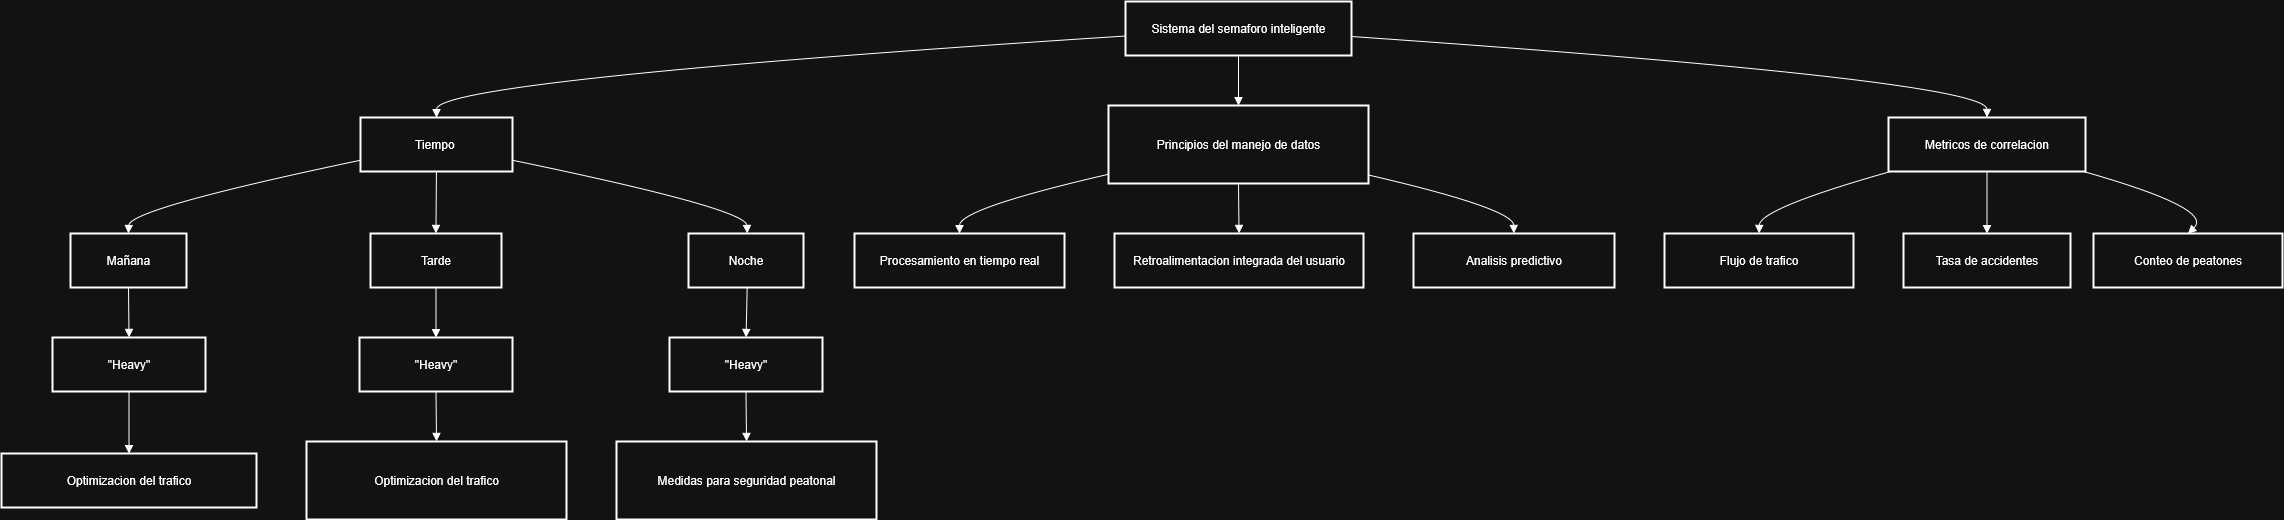

The diagram above was exported from draw.io. Its source (the exported page's mxGraphModel, read from the mxfile embedded in the PNG):
<mxGraphModel dx="2202" dy="1251" grid="1" gridSize="10" guides="1" tooltips="1" connect="1" arrows="1" fold="1" page="1" pageScale="1" pageWidth="850" pageHeight="1100" math="0" shadow="0">
  <root>
    <mxCell id="0" />
    <mxCell id="1" parent="0" />
    <mxCell id="2" value="Sistema del semaforo inteligente" style="whiteSpace=wrap;strokeWidth=2;" parent="1" vertex="1">
      <mxGeometry x="1132" y="8" width="226" height="54" as="geometry" />
    </mxCell>
    <mxCell id="3" value="Tiempo " style="whiteSpace=wrap;strokeWidth=2;" parent="1" vertex="1">
      <mxGeometry x="367" y="124" width="152" height="54" as="geometry" />
    </mxCell>
    <mxCell id="4" value="Mañana" style="whiteSpace=wrap;strokeWidth=2;" parent="1" vertex="1">
      <mxGeometry x="77" y="240" width="116" height="54" as="geometry" />
    </mxCell>
    <mxCell id="5" value="Tarde" style="whiteSpace=wrap;strokeWidth=2;" parent="1" vertex="1">
      <mxGeometry x="377" y="240" width="131" height="54" as="geometry" />
    </mxCell>
    <mxCell id="6" value="Noche" style="whiteSpace=wrap;strokeWidth=2;" parent="1" vertex="1">
      <mxGeometry x="695" y="240" width="115" height="54" as="geometry" />
    </mxCell>
    <mxCell id="7" value="&quot;Heavy&quot;" style="whiteSpace=wrap;strokeWidth=2;" parent="1" vertex="1">
      <mxGeometry x="59" y="344" width="153" height="54" as="geometry" />
    </mxCell>
    <mxCell id="8" value="&quot;Heavy&quot;" style="whiteSpace=wrap;strokeWidth=2;" parent="1" vertex="1">
      <mxGeometry x="366" y="344" width="153" height="54" as="geometry" />
    </mxCell>
    <mxCell id="9" value="&quot;Heavy&quot;" style="whiteSpace=wrap;strokeWidth=2;" parent="1" vertex="1">
      <mxGeometry x="676" y="344" width="153" height="54" as="geometry" />
    </mxCell>
    <mxCell id="10" value="Principios del manejo de datos" style="whiteSpace=wrap;strokeWidth=2;" parent="1" vertex="1">
      <mxGeometry x="1115" y="112" width="260" height="78" as="geometry" />
    </mxCell>
    <mxCell id="11" value="Procesamiento en tiempo real" style="whiteSpace=wrap;strokeWidth=2;" parent="1" vertex="1">
      <mxGeometry x="861" y="240" width="210" height="54" as="geometry" />
    </mxCell>
    <mxCell id="12" value="Retroalimentacion integrada del usuario" style="whiteSpace=wrap;strokeWidth=2;" parent="1" vertex="1">
      <mxGeometry x="1121" y="240" width="249" height="54" as="geometry" />
    </mxCell>
    <mxCell id="13" value="Analisis predictivo" style="whiteSpace=wrap;strokeWidth=2;" parent="1" vertex="1">
      <mxGeometry x="1420" y="240" width="201" height="54" as="geometry" />
    </mxCell>
    <mxCell id="14" value="Metricos de correlacion" style="whiteSpace=wrap;strokeWidth=2;" parent="1" vertex="1">
      <mxGeometry x="1895" y="124" width="197" height="54" as="geometry" />
    </mxCell>
    <mxCell id="15" value="Flujo de trafico" style="whiteSpace=wrap;strokeWidth=2;" parent="1" vertex="1">
      <mxGeometry x="1671" y="240" width="189" height="54" as="geometry" />
    </mxCell>
    <mxCell id="16" value="Tasa de accidentes" style="whiteSpace=wrap;strokeWidth=2;" parent="1" vertex="1">
      <mxGeometry x="1910" y="240" width="167" height="54" as="geometry" />
    </mxCell>
    <mxCell id="17" value="Conteo de peatones" style="whiteSpace=wrap;strokeWidth=2;" parent="1" vertex="1">
      <mxGeometry x="2100" y="240" width="189" height="54" as="geometry" />
    </mxCell>
    <mxCell id="18" value="Optimizacion del trafico" style="whiteSpace=wrap;strokeWidth=2;" parent="1" vertex="1">
      <mxGeometry x="8" y="460" width="255" height="54" as="geometry" />
    </mxCell>
    <mxCell id="19" value="Optimizacion del trafico" style="whiteSpace=wrap;strokeWidth=2;" parent="1" vertex="1">
      <mxGeometry x="313" y="448" width="260" height="78" as="geometry" />
    </mxCell>
    <mxCell id="20" value="Medidas para seguridad peatonal" style="whiteSpace=wrap;strokeWidth=2;" parent="1" vertex="1">
      <mxGeometry x="623" y="448" width="260" height="78" as="geometry" />
    </mxCell>
    <mxCell id="21" value="" style="curved=1;startArrow=none;endArrow=block;exitX=0;exitY=0.64;entryX=0.5;entryY=0;" parent="1" source="2" target="3" edge="1">
      <mxGeometry relative="1" as="geometry">
        <Array as="points">
          <mxPoint x="443" y="87" />
        </Array>
      </mxGeometry>
    </mxCell>
    <mxCell id="22" value="" style="curved=1;startArrow=none;endArrow=block;exitX=0;exitY=0.79;entryX=0.5;entryY=0;" parent="1" source="3" target="4" edge="1">
      <mxGeometry relative="1" as="geometry">
        <Array as="points">
          <mxPoint x="136" y="215" />
        </Array>
      </mxGeometry>
    </mxCell>
    <mxCell id="23" value="" style="curved=1;startArrow=none;endArrow=block;exitX=0.5;exitY=1;entryX=0.5;entryY=0;" parent="1" source="3" target="5" edge="1">
      <mxGeometry relative="1" as="geometry">
        <Array as="points" />
      </mxGeometry>
    </mxCell>
    <mxCell id="24" value="" style="curved=1;startArrow=none;endArrow=block;exitX=1;exitY=0.79;entryX=0.51;entryY=0;" parent="1" source="3" target="6" edge="1">
      <mxGeometry relative="1" as="geometry">
        <Array as="points">
          <mxPoint x="753" y="215" />
        </Array>
      </mxGeometry>
    </mxCell>
    <mxCell id="25" value="" style="curved=1;startArrow=none;endArrow=block;exitX=0.5;exitY=1;entryX=0.5;entryY=0;" parent="1" source="4" target="7" edge="1">
      <mxGeometry relative="1" as="geometry">
        <Array as="points" />
      </mxGeometry>
    </mxCell>
    <mxCell id="26" value="" style="curved=1;startArrow=none;endArrow=block;exitX=0.5;exitY=1;entryX=0.5;entryY=0;" parent="1" source="5" target="8" edge="1">
      <mxGeometry relative="1" as="geometry">
        <Array as="points" />
      </mxGeometry>
    </mxCell>
    <mxCell id="27" value="" style="curved=1;startArrow=none;endArrow=block;exitX=0.51;exitY=1;entryX=0.5;entryY=0;" parent="1" source="6" target="9" edge="1">
      <mxGeometry relative="1" as="geometry">
        <Array as="points" />
      </mxGeometry>
    </mxCell>
    <mxCell id="28" value="" style="curved=1;startArrow=none;endArrow=block;exitX=0.5;exitY=1;entryX=0.5;entryY=0;" parent="1" source="2" target="10" edge="1">
      <mxGeometry relative="1" as="geometry">
        <Array as="points" />
      </mxGeometry>
    </mxCell>
    <mxCell id="29" value="" style="curved=1;startArrow=none;endArrow=block;exitX=0;exitY=0.88;entryX=0.5;entryY=0;" parent="1" source="10" target="11" edge="1">
      <mxGeometry relative="1" as="geometry">
        <Array as="points">
          <mxPoint x="966" y="215" />
        </Array>
      </mxGeometry>
    </mxCell>
    <mxCell id="30" value="" style="curved=1;startArrow=none;endArrow=block;exitX=0.5;exitY=1;entryX=0.5;entryY=0;" parent="1" source="10" target="12" edge="1">
      <mxGeometry relative="1" as="geometry">
        <Array as="points" />
      </mxGeometry>
    </mxCell>
    <mxCell id="31" value="" style="curved=1;startArrow=none;endArrow=block;exitX=1;exitY=0.89;entryX=0.5;entryY=0;" parent="1" source="10" target="13" edge="1">
      <mxGeometry relative="1" as="geometry">
        <Array as="points">
          <mxPoint x="1520" y="215" />
        </Array>
      </mxGeometry>
    </mxCell>
    <mxCell id="32" value="" style="curved=1;startArrow=none;endArrow=block;exitX=1;exitY=0.65;entryX=0.5;entryY=0;" parent="1" source="2" target="14" edge="1">
      <mxGeometry relative="1" as="geometry">
        <Array as="points">
          <mxPoint x="1993" y="87" />
        </Array>
      </mxGeometry>
    </mxCell>
    <mxCell id="33" value="" style="curved=1;startArrow=none;endArrow=block;exitX=0.01;exitY=1;entryX=0.5;entryY=0;" parent="1" source="14" target="15" edge="1">
      <mxGeometry relative="1" as="geometry">
        <Array as="points">
          <mxPoint x="1766" y="215" />
        </Array>
      </mxGeometry>
    </mxCell>
    <mxCell id="34" value="" style="curved=1;startArrow=none;endArrow=block;exitX=0.5;exitY=1;entryX=0.5;entryY=0;" parent="1" source="14" target="16" edge="1">
      <mxGeometry relative="1" as="geometry">
        <Array as="points" />
      </mxGeometry>
    </mxCell>
    <mxCell id="35" value="" style="curved=1;startArrow=none;endArrow=block;exitX=0.99;exitY=1;entryX=0.5;entryY=0;" parent="1" source="14" target="17" edge="1">
      <mxGeometry relative="1" as="geometry">
        <Array as="points">
          <mxPoint x="2221" y="215" />
        </Array>
      </mxGeometry>
    </mxCell>
    <mxCell id="36" value="" style="curved=1;startArrow=none;endArrow=block;exitX=0.5;exitY=1;entryX=0.5;entryY=0;" parent="1" source="7" target="18" edge="1">
      <mxGeometry relative="1" as="geometry">
        <Array as="points" />
      </mxGeometry>
    </mxCell>
    <mxCell id="37" value="" style="curved=1;startArrow=none;endArrow=block;exitX=0.5;exitY=1;entryX=0.5;entryY=0;" parent="1" source="8" target="19" edge="1">
      <mxGeometry relative="1" as="geometry">
        <Array as="points" />
      </mxGeometry>
    </mxCell>
    <mxCell id="38" value="" style="curved=1;startArrow=none;endArrow=block;exitX=0.5;exitY=1;entryX=0.5;entryY=0;" parent="1" source="9" target="20" edge="1">
      <mxGeometry relative="1" as="geometry">
        <Array as="points" />
      </mxGeometry>
    </mxCell>
  </root>
</mxGraphModel>